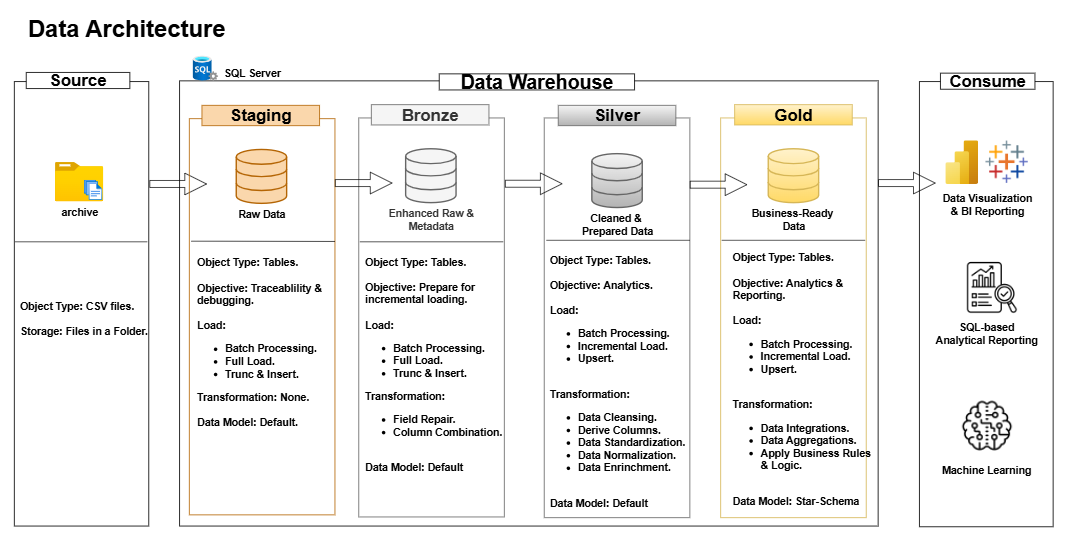

The diagram above was exported from draw.io. Its source (the exported page's mxGraphModel, read from the mxfile embedded in the PNG):
<mxGraphModel dx="1481" dy="705" grid="0" gridSize="1" guides="1" tooltips="1" connect="1" arrows="1" fold="1" page="1" pageScale="1" pageWidth="1920" pageHeight="1200" math="0" shadow="0">
  <root>
    <mxCell id="0" />
    <mxCell id="1" parent="0" />
    <mxCell id="S-LGD-Px6PYOsTlVkP5J-1" value="" style="rounded=0;whiteSpace=wrap;html=1;fillColor=none;" parent="1" vertex="1">
      <mxGeometry x="259" y="190" width="192" height="635" as="geometry" />
    </mxCell>
    <mxCell id="S-LGD-Px6PYOsTlVkP5J-2" value="Data Architecture" style="text;html=1;align=center;verticalAlign=middle;whiteSpace=wrap;rounded=0;fontSize=34;fontStyle=1" parent="1" vertex="1">
      <mxGeometry x="274" y="99" width="291" height="30" as="geometry" />
    </mxCell>
    <mxCell id="S-LGD-Px6PYOsTlVkP5J-3" value="Source" style="rounded=0;whiteSpace=wrap;html=1;fillColor=default;fontSize=24;fontStyle=1" parent="1" vertex="1">
      <mxGeometry x="276" y="177" width="148" height="23" as="geometry" />
    </mxCell>
    <mxCell id="S-LGD-Px6PYOsTlVkP5J-4" value="" style="rounded=0;whiteSpace=wrap;html=1;fillColor=none;" parent="1" vertex="1">
      <mxGeometry x="495" y="189" width="998" height="636" as="geometry" />
    </mxCell>
    <mxCell id="S-LGD-Px6PYOsTlVkP5J-5" value="Data Warehouse" style="rounded=0;whiteSpace=wrap;html=1;fillColor=default;fontSize=28;fontStyle=1" parent="1" vertex="1">
      <mxGeometry x="866" y="179" width="279" height="23" as="geometry" />
    </mxCell>
    <mxCell id="S-LGD-Px6PYOsTlVkP5J-6" value="" style="rounded=0;whiteSpace=wrap;html=1;fillColor=none;strokeColor=#666666;fontColor=#333333;" parent="1" vertex="1">
      <mxGeometry x="751" y="242" width="208" height="570" as="geometry" />
    </mxCell>
    <mxCell id="S-LGD-Px6PYOsTlVkP5J-7" value="Bronze" style="rounded=0;whiteSpace=wrap;html=1;fillColor=#f5f5f5;fontColor=#333333;strokeColor=#666666;fontStyle=1;fontSize=24;" parent="1" vertex="1">
      <mxGeometry x="769" y="223" width="168" height="29" as="geometry" />
    </mxCell>
    <mxCell id="S-LGD-Px6PYOsTlVkP5J-8" value="" style="rounded=0;whiteSpace=wrap;html=1;fillColor=none;strokeColor=#666666;gradientColor=#b3b3b3;" parent="1" vertex="1">
      <mxGeometry x="1016" y="242" width="208" height="571" as="geometry" />
    </mxCell>
    <mxCell id="S-LGD-Px6PYOsTlVkP5J-9" value="Silver" style="rounded=0;whiteSpace=wrap;html=1;fillColor=#f5f5f5;strokeColor=#666666;fontStyle=1;fontSize=24;gradientColor=#b3b3b3;" parent="1" vertex="1">
      <mxGeometry x="1036" y="224" width="168" height="29" as="geometry" />
    </mxCell>
    <mxCell id="S-LGD-Px6PYOsTlVkP5J-10" value="" style="rounded=0;whiteSpace=wrap;html=1;fillColor=none;strokeColor=#d6b656;gradientColor=#ffd966;" parent="1" vertex="1">
      <mxGeometry x="1268" y="242" width="208" height="571" as="geometry" />
    </mxCell>
    <mxCell id="S-LGD-Px6PYOsTlVkP5J-11" value="Gold" style="rounded=0;whiteSpace=wrap;html=1;fillColor=#fff2cc;strokeColor=#d6b656;fontStyle=1;fontSize=24;gradientColor=#ffd966;" parent="1" vertex="1">
      <mxGeometry x="1288" y="223" width="168" height="29" as="geometry" />
    </mxCell>
    <mxCell id="S-LGD-Px6PYOsTlVkP5J-12" value="" style="rounded=0;whiteSpace=wrap;html=1;fillColor=none;" parent="1" vertex="1">
      <mxGeometry x="1552" y="190" width="191" height="636" as="geometry" />
    </mxCell>
    <mxCell id="S-LGD-Px6PYOsTlVkP5J-13" value="Consume" style="rounded=0;whiteSpace=wrap;html=1;fillColor=default;fontSize=24;fontStyle=1" parent="1" vertex="1">
      <mxGeometry x="1582" y="178" width="135" height="23" as="geometry" />
    </mxCell>
    <mxCell id="S-LGD-Px6PYOsTlVkP5J-14" value="archive" style="image;aspect=fixed;html=1;points=[];align=center;fontSize=15;image=img/lib/azure2/general/Folder_Blank.svg;fontStyle=1" parent="1" vertex="1">
      <mxGeometry x="317" y="305" width="69" height="56.00000000000001" as="geometry" />
    </mxCell>
    <mxCell id="S-LGD-Px6PYOsTlVkP5J-15" value="" style="image;aspect=fixed;html=1;points=[];align=center;fontSize=12;image=img/lib/azure2/general/Files.svg;" parent="1" vertex="1">
      <mxGeometry x="358" y="330" width="26.51" height="29" as="geometry" />
    </mxCell>
    <mxCell id="S-LGD-Px6PYOsTlVkP5J-16" value="Object Type: CSV files.&lt;div&gt;&lt;br&gt;&lt;div&gt;Storage: Files in a Folder.&lt;/div&gt;&lt;/div&gt;" style="rounded=0;whiteSpace=wrap;html=1;align=left;fontStyle=1;fillColor=none;strokeColor=none;fontSize=15;" parent="1" vertex="1">
      <mxGeometry x="265" y="472" width="188" height="111" as="geometry" />
    </mxCell>
    <mxCell id="S-LGD-Px6PYOsTlVkP5J-17" value="Enhanced Raw &amp;amp;&lt;div&gt;Metadata&lt;/div&gt;" style="html=1;verticalLabelPosition=bottom;align=center;labelBackgroundColor=#ffffff;verticalAlign=top;strokeWidth=2;strokeColor=#666666;shadow=0;dashed=0;shape=mxgraph.ios7.icons.data;fillColor=#f5f5f5;fontColor=#333333;fontStyle=1;fontSize=15;" parent="1" vertex="1">
      <mxGeometry x="818" y="286" width="72" height="77" as="geometry" />
    </mxCell>
    <mxCell id="S-LGD-Px6PYOsTlVkP5J-18" value="Business-Ready&amp;nbsp;&lt;div&gt;Data&lt;/div&gt;" style="html=1;verticalLabelPosition=bottom;align=center;labelBackgroundColor=#ffffff;verticalAlign=top;strokeWidth=2;strokeColor=#d6b656;shadow=0;dashed=0;shape=mxgraph.ios7.icons.data;fillColor=#fff2cc;gradientColor=#ffd966;fontStyle=1;fontSize=15;" parent="1" vertex="1">
      <mxGeometry x="1336" y="286" width="72" height="77" as="geometry" />
    </mxCell>
    <mxCell id="S-LGD-Px6PYOsTlVkP5J-19" value="Cleaned &amp;amp;&amp;nbsp;&lt;div&gt;Prepared Data&lt;/div&gt;" style="html=1;verticalLabelPosition=bottom;align=center;labelBackgroundColor=#ffffff;verticalAlign=top;strokeWidth=2;strokeColor=#666666;shadow=0;dashed=0;shape=mxgraph.ios7.icons.data;fillColor=#f5f5f5;gradientColor=#b3b3b3;fontStyle=1;fontSize=15;" parent="1" vertex="1">
      <mxGeometry x="1084" y="293" width="72" height="77" as="geometry" />
    </mxCell>
    <mxCell id="S-LGD-Px6PYOsTlVkP5J-20" value="Object Type: Tables.&lt;div&gt;&lt;br&gt;&lt;div&gt;Objective: Prepare for incremental loading.&lt;/div&gt;&lt;div&gt;&lt;br&gt;&lt;/div&gt;&lt;div&gt;Load:&lt;/div&gt;&lt;div&gt;&lt;ul&gt;&lt;li&gt;Batch Processing.&lt;/li&gt;&lt;li&gt;Full Load.&lt;/li&gt;&lt;li&gt;Trunc &amp;amp; Insert.&lt;/li&gt;&lt;/ul&gt;&lt;/div&gt;&lt;div&gt;Transformation:&amp;nbsp;&lt;/div&gt;&lt;div&gt;&lt;ul&gt;&lt;li&gt;Field Repair.&lt;/li&gt;&lt;li&gt;Column Combination.&lt;/li&gt;&lt;/ul&gt;&lt;/div&gt;&lt;div&gt;&lt;br&gt;&lt;/div&gt;&lt;div&gt;Data Model: Default&lt;/div&gt;&lt;/div&gt;" style="rounded=0;whiteSpace=wrap;html=1;align=left;fontStyle=1;fillColor=none;strokeColor=none;fontSize=15;" parent="1" vertex="1">
      <mxGeometry x="758" y="419" width="199" height="350" as="geometry" />
    </mxCell>
    <mxCell id="S-LGD-Px6PYOsTlVkP5J-21" value="Object Type: Tables.&lt;div&gt;&lt;br&gt;&lt;div&gt;Objective: Analytics.&lt;/div&gt;&lt;div&gt;&lt;br&gt;&lt;/div&gt;&lt;div&gt;Load:&lt;/div&gt;&lt;div&gt;&lt;ul&gt;&lt;li&gt;Batch Processing.&lt;/li&gt;&lt;li&gt;Incremental Load.&lt;/li&gt;&lt;li&gt;Upsert.&lt;/li&gt;&lt;/ul&gt;&lt;/div&gt;&lt;div&gt;&lt;br&gt;&lt;/div&gt;&lt;div&gt;Transformation:&amp;nbsp;&lt;/div&gt;&lt;div&gt;&lt;ul&gt;&lt;li&gt;Data Cleansing.&lt;/li&gt;&lt;li&gt;Derive Columns.&lt;/li&gt;&lt;li&gt;Data Standardization.&lt;/li&gt;&lt;li&gt;Data Normalization.&lt;/li&gt;&lt;li&gt;Data Enrinchment.&lt;/li&gt;&lt;/ul&gt;&lt;/div&gt;&lt;div&gt;&lt;br&gt;&lt;/div&gt;&lt;div&gt;Data Model: Default&lt;/div&gt;&lt;/div&gt;" style="rounded=0;whiteSpace=wrap;html=1;align=left;fontStyle=1;fillColor=none;strokeColor=none;fontSize=15;" parent="1" vertex="1">
      <mxGeometry x="1022" y="429" width="200" height="377" as="geometry" />
    </mxCell>
    <mxCell id="S-LGD-Px6PYOsTlVkP5J-22" value="Object Type: Tables.&lt;div&gt;&lt;br&gt;&lt;div&gt;Objective: Analytics &amp;amp; Reporting.&lt;/div&gt;&lt;div&gt;&lt;br&gt;&lt;/div&gt;&lt;div&gt;Load:&lt;/div&gt;&lt;div&gt;&lt;ul&gt;&lt;li&gt;Batch Processing.&lt;/li&gt;&lt;li&gt;Incremental Load.&lt;/li&gt;&lt;li&gt;Upsert.&lt;/li&gt;&lt;/ul&gt;&lt;/div&gt;&lt;div&gt;&lt;br&gt;&lt;/div&gt;&lt;div&gt;Transformation:&amp;nbsp;&lt;/div&gt;&lt;div&gt;&lt;ul&gt;&lt;li&gt;Data Integrations.&lt;/li&gt;&lt;li&gt;Data Aggregations.&lt;br&gt;&lt;/li&gt;&lt;li&gt;Apply Business Rules &amp;amp; Logic.&lt;/li&gt;&lt;/ul&gt;&lt;/div&gt;&lt;div&gt;&lt;br&gt;&lt;/div&gt;&lt;div&gt;Data Model: Star-Schema&lt;/div&gt;&lt;/div&gt;" style="rounded=0;whiteSpace=wrap;html=1;align=left;fontStyle=1;fillColor=none;strokeColor=none;fontSize=15;" parent="1" vertex="1">
      <mxGeometry x="1283" y="418" width="203" height="394" as="geometry" />
    </mxCell>
    <mxCell id="S-LGD-Px6PYOsTlVkP5J-23" value="" style="image;aspect=fixed;html=1;points=[];align=center;fontSize=12;image=img/lib/azure2/analytics/Power_BI_Embedded.svg;" parent="1" vertex="1">
      <mxGeometry x="1589" y="274" width="46.75" height="62.33" as="geometry" />
    </mxCell>
    <mxCell id="S-LGD-Px6PYOsTlVkP5J-25" value="" style="shape=image;imageAspect=0;aspect=fixed;verticalLabelPosition=bottom;verticalAlign=top;image=data:image/png,(base64 omitted: 25592 chars);" parent="1" vertex="1">
      <mxGeometry x="1617" y="445.5" width="77" height="77" as="geometry" />
    </mxCell>
    <mxCell id="S-LGD-Px6PYOsTlVkP5J-27" value="" style="shape=image;imageAspect=0;aspect=fixed;verticalLabelPosition=bottom;verticalAlign=top;image=data:image/png,(base64 omitted: 1344 chars);" parent="1" vertex="1">
      <mxGeometry x="1645" y="273" width="64.33" height="64.33" as="geometry" />
    </mxCell>
    <mxCell id="S-LGD-Px6PYOsTlVkP5J-28" value="Data Visualization &amp;amp; BI Reporting" style="text;html=1;align=center;verticalAlign=middle;whiteSpace=wrap;rounded=0;fontStyle=1;fontSize=15;" parent="1" vertex="1">
      <mxGeometry x="1578.5" y="350" width="140" height="30" as="geometry" />
    </mxCell>
    <mxCell id="S-LGD-Px6PYOsTlVkP5J-29" value="SQL-based Analytical Reporting" style="text;html=1;align=center;verticalAlign=middle;whiteSpace=wrap;rounded=0;fontStyle=1;fontSize=15;" parent="1" vertex="1">
      <mxGeometry x="1571" y="530.5" width="154" height="38" as="geometry" />
    </mxCell>
    <mxCell id="S-LGD-Px6PYOsTlVkP5J-30" value="" style="shape=image;imageAspect=0;aspect=fixed;verticalLabelPosition=bottom;verticalAlign=top;image=data:image/png,(base64 omitted: 2392 chars);" parent="1" vertex="1">
      <mxGeometry x="1611" y="644" width="75" height="75" as="geometry" />
    </mxCell>
    <mxCell id="S-LGD-Px6PYOsTlVkP5J-31" value="Machine Learning" style="text;html=1;align=center;verticalAlign=middle;whiteSpace=wrap;rounded=0;fontStyle=1;fontSize=15;" parent="1" vertex="1">
      <mxGeometry x="1579.5" y="730" width="136" height="30" as="geometry" />
    </mxCell>
    <mxCell id="S-LGD-Px6PYOsTlVkP5J-33" value="" style="shape=flexArrow;endArrow=classic;html=1;rounded=0;startSize=26;endSize=10;targetPerimeterSpacing=3;sourcePerimeterSpacing=4;" parent="1" edge="1">
      <mxGeometry width="50" height="50" relative="1" as="geometry">
        <mxPoint x="452" y="336.33" as="sourcePoint" />
        <mxPoint x="534" y="336.33" as="targetPoint" />
      </mxGeometry>
    </mxCell>
    <mxCell id="S-LGD-Px6PYOsTlVkP5J-34" value="" style="shape=flexArrow;endArrow=classic;html=1;rounded=0;startSize=26;endSize=10;targetPerimeterSpacing=3;sourcePerimeterSpacing=4;" parent="1" edge="1">
      <mxGeometry width="50" height="50" relative="1" as="geometry">
        <mxPoint x="960" y="336" as="sourcePoint" />
        <mxPoint x="1042" y="336" as="targetPoint" />
      </mxGeometry>
    </mxCell>
    <mxCell id="S-LGD-Px6PYOsTlVkP5J-35" value="" style="shape=flexArrow;endArrow=classic;html=1;rounded=0;startSize=26;endSize=10;targetPerimeterSpacing=3;sourcePerimeterSpacing=4;" parent="1" edge="1">
      <mxGeometry width="50" height="50" relative="1" as="geometry">
        <mxPoint x="1224" y="337.33" as="sourcePoint" />
        <mxPoint x="1306" y="337.33" as="targetPoint" />
      </mxGeometry>
    </mxCell>
    <mxCell id="S-LGD-Px6PYOsTlVkP5J-36" value="" style="shape=flexArrow;endArrow=classic;html=1;rounded=0;startSize=26;endSize=10;targetPerimeterSpacing=3;sourcePerimeterSpacing=4;" parent="1" edge="1">
      <mxGeometry width="50" height="50" relative="1" as="geometry">
        <mxPoint x="1493" y="335" as="sourcePoint" />
        <mxPoint x="1575" y="335" as="targetPoint" />
      </mxGeometry>
    </mxCell>
    <mxCell id="S-LGD-Px6PYOsTlVkP5J-37" value="" style="image;aspect=fixed;html=1;points=[];align=center;fontSize=12;image=img/lib/azure2/databases/SQL_Server.svg;" parent="1" vertex="1">
      <mxGeometry x="514" y="153" width="36" height="36" as="geometry" />
    </mxCell>
    <mxCell id="S-LGD-Px6PYOsTlVkP5J-38" value="SQL Server" style="text;html=1;align=center;verticalAlign=middle;whiteSpace=wrap;rounded=0;fontStyle=1;fontSize=15;" parent="1" vertex="1">
      <mxGeometry x="553" y="169" width="92" height="17" as="geometry" />
    </mxCell>
    <mxCell id="K_-UgbfXW8dC-NZctyFS-6" value="" style="rounded=0;whiteSpace=wrap;html=1;fillColor=none;strokeColor=#b46504;" parent="1" vertex="1">
      <mxGeometry x="509" y="243" width="208" height="566" as="geometry" />
    </mxCell>
    <mxCell id="K_-UgbfXW8dC-NZctyFS-7" value="Staging" style="rounded=0;whiteSpace=wrap;html=1;fontStyle=1;fontSize=24;fillColor=#fad7ac;strokeColor=#b46504;" parent="1" vertex="1">
      <mxGeometry x="527" y="224" width="168" height="29" as="geometry" />
    </mxCell>
    <mxCell id="K_-UgbfXW8dC-NZctyFS-8" value="Raw Data" style="html=1;verticalLabelPosition=bottom;align=center;labelBackgroundColor=#ffffff;verticalAlign=top;strokeWidth=2;strokeColor=#b46504;shadow=0;dashed=0;shape=mxgraph.ios7.icons.data;fillColor=#fad7ac;fontStyle=1;fontSize=15;" parent="1" vertex="1">
      <mxGeometry x="576" y="287" width="72" height="77" as="geometry" />
    </mxCell>
    <mxCell id="K_-UgbfXW8dC-NZctyFS-9" value="Object Type: Tables.&lt;div&gt;&lt;br&gt;&lt;div&gt;Objective: Traceablility &amp;amp; debugging.&lt;/div&gt;&lt;div&gt;&lt;br&gt;&lt;/div&gt;&lt;div&gt;Load:&lt;/div&gt;&lt;div&gt;&lt;ul&gt;&lt;li&gt;Batch Processing.&lt;/li&gt;&lt;li&gt;Full Load.&lt;/li&gt;&lt;li&gt;Trunc &amp;amp; Insert.&lt;/li&gt;&lt;/ul&gt;&lt;/div&gt;&lt;div&gt;Transformation: None.&lt;/div&gt;&lt;div&gt;&lt;br&gt;&lt;/div&gt;&lt;div&gt;Data Model: Default.&lt;/div&gt;&lt;/div&gt;" style="rounded=0;whiteSpace=wrap;html=1;align=left;fontStyle=1;fillColor=none;strokeColor=none;fontSize=15;" parent="1" vertex="1">
      <mxGeometry x="518" y="391.5" width="196" height="341" as="geometry" />
    </mxCell>
    <mxCell id="K_-UgbfXW8dC-NZctyFS-12" value="" style="shape=flexArrow;endArrow=classic;html=1;rounded=0;startSize=26;endSize=10;targetPerimeterSpacing=3;sourcePerimeterSpacing=4;" parent="1" edge="1">
      <mxGeometry width="50" height="50" relative="1" as="geometry">
        <mxPoint x="717" y="335" as="sourcePoint" />
        <mxPoint x="799" y="335" as="targetPoint" />
      </mxGeometry>
    </mxCell>
    <mxCell id="K_-UgbfXW8dC-NZctyFS-15" value="" style="endArrow=none;html=1;rounded=0;entryX=1.002;entryY=0.079;entryDx=0;entryDy=0;entryPerimeter=0;" parent="1" edge="1">
      <mxGeometry width="50" height="50" relative="1" as="geometry">
        <mxPoint x="511.61" y="418" as="sourcePoint" />
        <mxPoint x="717.0020000000003" y="418.4390000000001" as="targetPoint" />
      </mxGeometry>
    </mxCell>
    <mxCell id="K_-UgbfXW8dC-NZctyFS-16" value="" style="endArrow=none;html=1;rounded=0;entryX=1.002;entryY=0.079;entryDx=0;entryDy=0;entryPerimeter=0;" parent="1" edge="1">
      <mxGeometry width="50" height="50" relative="1" as="geometry">
        <mxPoint x="752.5" y="419" as="sourcePoint" />
        <mxPoint x="957.5" y="419" as="targetPoint" />
      </mxGeometry>
    </mxCell>
    <mxCell id="K_-UgbfXW8dC-NZctyFS-17" value="" style="endArrow=none;html=1;rounded=0;entryX=1.002;entryY=0.079;entryDx=0;entryDy=0;entryPerimeter=0;" parent="1" edge="1">
      <mxGeometry width="50" height="50" relative="1" as="geometry">
        <mxPoint x="1019" y="416.67" as="sourcePoint" />
        <mxPoint x="1224" y="416.67" as="targetPoint" />
      </mxGeometry>
    </mxCell>
    <mxCell id="K_-UgbfXW8dC-NZctyFS-18" value="" style="endArrow=none;html=1;rounded=0;entryX=1.002;entryY=0.079;entryDx=0;entryDy=0;entryPerimeter=0;" parent="1" edge="1">
      <mxGeometry width="50" height="50" relative="1" as="geometry">
        <mxPoint x="1269.5" y="416.67" as="sourcePoint" />
        <mxPoint x="1474.5" y="416.67" as="targetPoint" />
      </mxGeometry>
    </mxCell>
    <mxCell id="K_-UgbfXW8dC-NZctyFS-19" value="" style="endArrow=none;html=1;rounded=0;" parent="1" edge="1">
      <mxGeometry width="50" height="50" relative="1" as="geometry">
        <mxPoint x="260" y="419" as="sourcePoint" />
        <mxPoint x="449" y="419" as="targetPoint" />
      </mxGeometry>
    </mxCell>
  </root>
</mxGraphModel>